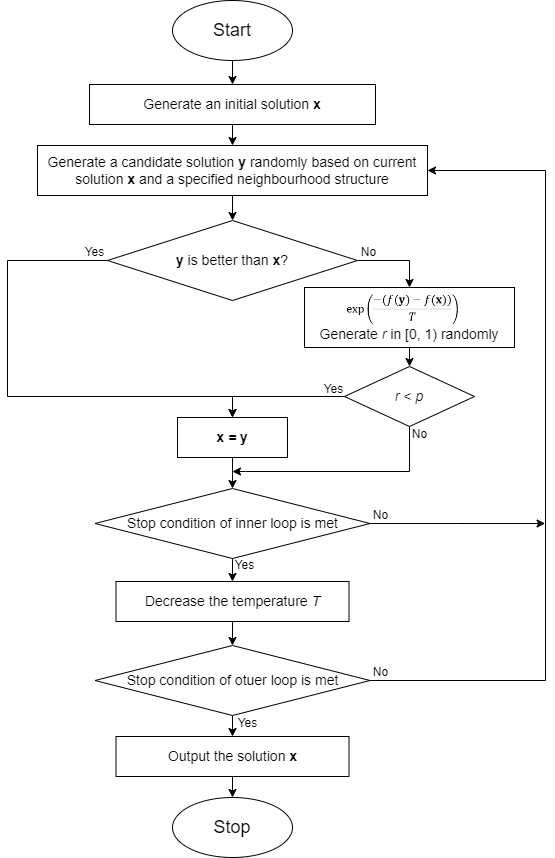

The diagram above was exported from draw.io. Its source (the exported page's mxGraphModel, read from the mxfile embedded in the PNG):
<mxGraphModel dx="868" dy="885" grid="0" gridSize="10" guides="1" tooltips="1" connect="1" arrows="1" fold="1" page="1" pageScale="1" pageWidth="827" pageHeight="1169" math="0" shadow="0">
  <root>
    <mxCell id="0" />
    <mxCell id="1" parent="0" />
    <mxCell id="YK_i17SB9ZyhAp6DQ53M-11" style="edgeStyle=orthogonalEdgeStyle;rounded=0;orthogonalLoop=1;jettySize=auto;html=1;exitX=0.5;exitY=1;exitDx=0;exitDy=0;entryX=0.5;entryY=0;entryDx=0;entryDy=0;" parent="1" source="YK_i17SB9ZyhAp6DQ53M-1" target="YK_i17SB9ZyhAp6DQ53M-2" edge="1">
      <mxGeometry relative="1" as="geometry" />
    </mxCell>
    <mxCell id="YK_i17SB9ZyhAp6DQ53M-1" value="&lt;font style=&quot;font-size: 18px;&quot;&gt;Start&lt;/font&gt;" style="ellipse;whiteSpace=wrap;html=1;" parent="1" vertex="1">
      <mxGeometry x="330" y="40" width="120" height="60" as="geometry" />
    </mxCell>
    <mxCell id="YK_i17SB9ZyhAp6DQ53M-12" style="edgeStyle=orthogonalEdgeStyle;rounded=0;orthogonalLoop=1;jettySize=auto;html=1;exitX=0.5;exitY=1;exitDx=0;exitDy=0;entryX=0.5;entryY=0;entryDx=0;entryDy=0;" parent="1" source="YK_i17SB9ZyhAp6DQ53M-2" target="YK_i17SB9ZyhAp6DQ53M-3" edge="1">
      <mxGeometry relative="1" as="geometry" />
    </mxCell>
    <mxCell id="YK_i17SB9ZyhAp6DQ53M-2" value="&lt;font style=&quot;font-size: 14px;&quot;&gt;Generate an initial solution &lt;b&gt;x&lt;/b&gt;&lt;/font&gt;" style="rounded=0;whiteSpace=wrap;html=1;" parent="1" vertex="1">
      <mxGeometry x="247" y="124" width="286" height="40" as="geometry" />
    </mxCell>
    <mxCell id="YK_i17SB9ZyhAp6DQ53M-13" style="edgeStyle=orthogonalEdgeStyle;rounded=0;orthogonalLoop=1;jettySize=auto;html=1;exitX=0.5;exitY=1;exitDx=0;exitDy=0;entryX=0.5;entryY=0;entryDx=0;entryDy=0;" parent="1" source="YK_i17SB9ZyhAp6DQ53M-3" target="YK_i17SB9ZyhAp6DQ53M-9" edge="1">
      <mxGeometry relative="1" as="geometry" />
    </mxCell>
    <mxCell id="YK_i17SB9ZyhAp6DQ53M-3" value="&lt;font style=&quot;font-size: 14px;&quot;&gt;Generate a candidate solution &lt;b&gt;y&lt;/b&gt; randomly based on current solution &lt;b&gt;x &lt;/b&gt;and a specified neighbourhood structure&lt;/font&gt;" style="rounded=0;whiteSpace=wrap;html=1;" parent="1" vertex="1">
      <mxGeometry x="195" y="185" width="390" height="50" as="geometry" />
    </mxCell>
    <mxCell id="AK5LsD-yUFYLlv6rr3yG-10" style="edgeStyle=orthogonalEdgeStyle;rounded=0;orthogonalLoop=1;jettySize=auto;html=1;exitX=0;exitY=0.5;exitDx=0;exitDy=0;entryX=0.5;entryY=0;entryDx=0;entryDy=0;" edge="1" parent="1" source="YK_i17SB9ZyhAp6DQ53M-6" target="YK_i17SB9ZyhAp6DQ53M-10">
      <mxGeometry relative="1" as="geometry" />
    </mxCell>
    <mxCell id="AK5LsD-yUFYLlv6rr3yG-19" style="edgeStyle=orthogonalEdgeStyle;rounded=0;orthogonalLoop=1;jettySize=auto;html=1;exitX=0.5;exitY=1;exitDx=0;exitDy=0;" edge="1" parent="1" source="YK_i17SB9ZyhAp6DQ53M-6">
      <mxGeometry relative="1" as="geometry">
        <mxPoint x="390" y="511" as="targetPoint" />
        <Array as="points">
          <mxPoint x="567" y="511" />
          <mxPoint x="403" y="511" />
        </Array>
      </mxGeometry>
    </mxCell>
    <mxCell id="YK_i17SB9ZyhAp6DQ53M-6" value="&lt;font style=&quot;font-size: 14px;&quot;&gt;&lt;i&gt;r &lt;/i&gt;&amp;lt; &lt;i&gt;p&lt;/i&gt;&lt;/font&gt;" style="rhombus;whiteSpace=wrap;html=1;" parent="1" vertex="1">
      <mxGeometry x="502" y="406" width="130" height="60" as="geometry" />
    </mxCell>
    <mxCell id="YK_i17SB9ZyhAp6DQ53M-15" style="edgeStyle=orthogonalEdgeStyle;rounded=0;orthogonalLoop=1;jettySize=auto;html=1;exitX=0.5;exitY=1;exitDx=0;exitDy=0;entryX=0.5;entryY=0;entryDx=0;entryDy=0;" parent="1" source="YK_i17SB9ZyhAp6DQ53M-8" target="YK_i17SB9ZyhAp6DQ53M-6" edge="1">
      <mxGeometry relative="1" as="geometry" />
    </mxCell>
    <mxCell id="YK_i17SB9ZyhAp6DQ53M-8" value="&lt;font style=&quot;font-size: 14px;&quot;&gt;&lt;br&gt;&lt;br&gt;Generate &lt;i&gt;r &lt;/i&gt;in [0, 1) randomly&lt;/font&gt;" style="rounded=0;whiteSpace=wrap;html=1;" parent="1" vertex="1">
      <mxGeometry x="462" y="327" width="210" height="60" as="geometry" />
    </mxCell>
    <mxCell id="YK_i17SB9ZyhAp6DQ53M-14" style="edgeStyle=orthogonalEdgeStyle;rounded=0;orthogonalLoop=1;jettySize=auto;html=1;exitX=1;exitY=0.5;exitDx=0;exitDy=0;entryX=0.5;entryY=0;entryDx=0;entryDy=0;" parent="1" source="YK_i17SB9ZyhAp6DQ53M-9" target="YK_i17SB9ZyhAp6DQ53M-8" edge="1">
      <mxGeometry relative="1" as="geometry" />
    </mxCell>
    <mxCell id="AK5LsD-yUFYLlv6rr3yG-11" style="edgeStyle=orthogonalEdgeStyle;rounded=0;orthogonalLoop=1;jettySize=auto;html=1;exitX=0;exitY=0.5;exitDx=0;exitDy=0;entryX=0.5;entryY=0;entryDx=0;entryDy=0;" edge="1" parent="1" source="YK_i17SB9ZyhAp6DQ53M-9" target="YK_i17SB9ZyhAp6DQ53M-10">
      <mxGeometry relative="1" as="geometry">
        <Array as="points">
          <mxPoint x="165" y="300" />
          <mxPoint x="165" y="436" />
          <mxPoint x="390" y="436" />
        </Array>
      </mxGeometry>
    </mxCell>
    <mxCell id="YK_i17SB9ZyhAp6DQ53M-9" value="&lt;font style=&quot;font-size: 14px;&quot;&gt;&lt;b&gt;y&lt;/b&gt; is better than &lt;b&gt;x&lt;/b&gt;?&lt;/font&gt;" style="rhombus;whiteSpace=wrap;html=1;" parent="1" vertex="1">
      <mxGeometry x="265" y="260" width="250" height="80" as="geometry" />
    </mxCell>
    <mxCell id="AK5LsD-yUFYLlv6rr3yG-12" style="edgeStyle=orthogonalEdgeStyle;rounded=0;orthogonalLoop=1;jettySize=auto;html=1;exitX=0.5;exitY=1;exitDx=0;exitDy=0;entryX=0.5;entryY=0;entryDx=0;entryDy=0;" edge="1" parent="1" source="YK_i17SB9ZyhAp6DQ53M-10" target="AK5LsD-yUFYLlv6rr3yG-1">
      <mxGeometry relative="1" as="geometry" />
    </mxCell>
    <mxCell id="YK_i17SB9ZyhAp6DQ53M-10" value="&lt;font style=&quot;font-size: 14px;&quot;&gt;&lt;b&gt;x &lt;/b&gt;&lt;i&gt;&lt;b&gt;= &lt;/b&gt;&lt;/i&gt;&lt;b style=&quot;&quot;&gt;y&lt;/b&gt;&lt;/font&gt;" style="rounded=0;whiteSpace=wrap;html=1;" parent="1" vertex="1">
      <mxGeometry x="335" y="457" width="110" height="40" as="geometry" />
    </mxCell>
    <mxCell id="AK5LsD-yUFYLlv6rr3yG-13" style="edgeStyle=orthogonalEdgeStyle;rounded=0;orthogonalLoop=1;jettySize=auto;html=1;exitX=0.5;exitY=1;exitDx=0;exitDy=0;entryX=0.5;entryY=0;entryDx=0;entryDy=0;" edge="1" parent="1" source="AK5LsD-yUFYLlv6rr3yG-1" target="AK5LsD-yUFYLlv6rr3yG-3">
      <mxGeometry relative="1" as="geometry" />
    </mxCell>
    <mxCell id="AK5LsD-yUFYLlv6rr3yG-21" style="edgeStyle=orthogonalEdgeStyle;rounded=0;orthogonalLoop=1;jettySize=auto;html=1;exitX=1;exitY=0.5;exitDx=0;exitDy=0;" edge="1" parent="1" source="AK5LsD-yUFYLlv6rr3yG-1">
      <mxGeometry relative="1" as="geometry">
        <mxPoint x="702.6000061035156" y="563" as="targetPoint" />
      </mxGeometry>
    </mxCell>
    <mxCell id="AK5LsD-yUFYLlv6rr3yG-1" value="&lt;span style=&quot;font-size: 14px;&quot;&gt;Stop condition of inner loop is met&lt;/span&gt;" style="rhombus;whiteSpace=wrap;html=1;" vertex="1" parent="1">
      <mxGeometry x="252.5" y="528" width="275" height="70" as="geometry" />
    </mxCell>
    <mxCell id="AK5LsD-yUFYLlv6rr3yG-14" style="edgeStyle=orthogonalEdgeStyle;rounded=0;orthogonalLoop=1;jettySize=auto;html=1;exitX=0.5;exitY=1;exitDx=0;exitDy=0;entryX=0.5;entryY=0;entryDx=0;entryDy=0;" edge="1" parent="1" source="AK5LsD-yUFYLlv6rr3yG-3" target="AK5LsD-yUFYLlv6rr3yG-4">
      <mxGeometry relative="1" as="geometry" />
    </mxCell>
    <mxCell id="AK5LsD-yUFYLlv6rr3yG-3" value="&lt;span style=&quot;font-size: 14px;&quot;&gt;Decrease the temperature &lt;i&gt;T&lt;/i&gt;&lt;/span&gt;" style="rounded=0;whiteSpace=wrap;html=1;" vertex="1" parent="1">
      <mxGeometry x="273.5" y="621" width="233" height="40" as="geometry" />
    </mxCell>
    <mxCell id="AK5LsD-yUFYLlv6rr3yG-15" style="edgeStyle=orthogonalEdgeStyle;rounded=0;orthogonalLoop=1;jettySize=auto;html=1;exitX=0.5;exitY=1;exitDx=0;exitDy=0;entryX=0.5;entryY=0;entryDx=0;entryDy=0;" edge="1" parent="1" source="AK5LsD-yUFYLlv6rr3yG-4" target="AK5LsD-yUFYLlv6rr3yG-5">
      <mxGeometry relative="1" as="geometry" />
    </mxCell>
    <mxCell id="AK5LsD-yUFYLlv6rr3yG-18" style="edgeStyle=orthogonalEdgeStyle;rounded=0;orthogonalLoop=1;jettySize=auto;html=1;exitX=1;exitY=0.5;exitDx=0;exitDy=0;entryX=1;entryY=0.5;entryDx=0;entryDy=0;" edge="1" parent="1" source="AK5LsD-yUFYLlv6rr3yG-4" target="YK_i17SB9ZyhAp6DQ53M-3">
      <mxGeometry relative="1" as="geometry">
        <mxPoint x="727" y="200" as="targetPoint" />
        <Array as="points">
          <mxPoint x="703" y="720" />
          <mxPoint x="703" y="210" />
        </Array>
      </mxGeometry>
    </mxCell>
    <mxCell id="AK5LsD-yUFYLlv6rr3yG-4" value="&lt;span style=&quot;font-size: 14px;&quot;&gt;Stop condition of otuer loop is met&lt;/span&gt;" style="rhombus;whiteSpace=wrap;html=1;" vertex="1" parent="1">
      <mxGeometry x="252.5" y="685" width="275" height="70" as="geometry" />
    </mxCell>
    <mxCell id="AK5LsD-yUFYLlv6rr3yG-16" style="edgeStyle=orthogonalEdgeStyle;rounded=0;orthogonalLoop=1;jettySize=auto;html=1;exitX=0.5;exitY=1;exitDx=0;exitDy=0;entryX=0.5;entryY=0;entryDx=0;entryDy=0;" edge="1" parent="1" source="AK5LsD-yUFYLlv6rr3yG-5" target="AK5LsD-yUFYLlv6rr3yG-6">
      <mxGeometry relative="1" as="geometry" />
    </mxCell>
    <mxCell id="AK5LsD-yUFYLlv6rr3yG-5" value="&lt;span style=&quot;font-size: 14px;&quot;&gt;Output the solution &lt;b&gt;x&lt;/b&gt;&lt;/span&gt;" style="rounded=0;whiteSpace=wrap;html=1;" vertex="1" parent="1">
      <mxGeometry x="273.5" y="776" width="233" height="40" as="geometry" />
    </mxCell>
    <mxCell id="AK5LsD-yUFYLlv6rr3yG-6" value="&lt;font style=&quot;font-size: 18px;&quot;&gt;Stop&lt;br&gt;&lt;/font&gt;" style="ellipse;whiteSpace=wrap;html=1;" vertex="1" parent="1">
      <mxGeometry x="330" y="837" width="120" height="60" as="geometry" />
    </mxCell>
    <mxCell id="AK5LsD-yUFYLlv6rr3yG-17" value="" style="shape=image;verticalLabelPosition=bottom;labelBackgroundColor=default;verticalAlign=top;aspect=fixed;imageAspect=0;image=data:image/png,(base64 omitted: 4052 chars);" vertex="1" parent="1">
      <mxGeometry x="502" y="331" width="114.5" height="36.01" as="geometry" />
    </mxCell>
    <mxCell id="AK5LsD-yUFYLlv6rr3yG-22" value="Yes" style="text;html=1;align=center;verticalAlign=middle;resizable=0;points=[];autosize=1;strokeColor=none;fillColor=none;" vertex="1" parent="1">
      <mxGeometry x="233" y="279" width="38" height="26" as="geometry" />
    </mxCell>
    <mxCell id="AK5LsD-yUFYLlv6rr3yG-23" value="Yes" style="text;html=1;align=center;verticalAlign=middle;resizable=0;points=[];autosize=1;strokeColor=none;fillColor=none;" vertex="1" parent="1">
      <mxGeometry x="472" y="416" width="38" height="26" as="geometry" />
    </mxCell>
    <mxCell id="AK5LsD-yUFYLlv6rr3yG-24" value="Yes" style="text;html=1;align=center;verticalAlign=middle;resizable=0;points=[];autosize=1;strokeColor=none;fillColor=none;" vertex="1" parent="1">
      <mxGeometry x="383" y="592" width="38" height="26" as="geometry" />
    </mxCell>
    <mxCell id="AK5LsD-yUFYLlv6rr3yG-25" value="Yes" style="text;html=1;align=center;verticalAlign=middle;resizable=0;points=[];autosize=1;strokeColor=none;fillColor=none;" vertex="1" parent="1">
      <mxGeometry x="386" y="750" width="38" height="26" as="geometry" />
    </mxCell>
    <mxCell id="AK5LsD-yUFYLlv6rr3yG-26" value="No" style="text;html=1;align=center;verticalAlign=middle;resizable=0;points=[];autosize=1;strokeColor=none;fillColor=none;" vertex="1" parent="1">
      <mxGeometry x="521" y="699" width="33" height="26" as="geometry" />
    </mxCell>
    <mxCell id="AK5LsD-yUFYLlv6rr3yG-27" value="No" style="text;html=1;align=center;verticalAlign=middle;resizable=0;points=[];autosize=1;strokeColor=none;fillColor=none;" vertex="1" parent="1">
      <mxGeometry x="521" y="542" width="33" height="26" as="geometry" />
    </mxCell>
    <mxCell id="AK5LsD-yUFYLlv6rr3yG-28" value="No" style="text;html=1;align=center;verticalAlign=middle;resizable=0;points=[];autosize=1;strokeColor=none;fillColor=none;" vertex="1" parent="1">
      <mxGeometry x="560" y="461" width="33" height="26" as="geometry" />
    </mxCell>
    <mxCell id="AK5LsD-yUFYLlv6rr3yG-29" value="No" style="text;html=1;align=center;verticalAlign=middle;resizable=0;points=[];autosize=1;strokeColor=none;fillColor=none;" vertex="1" parent="1">
      <mxGeometry x="509.5" y="279" width="33" height="26" as="geometry" />
    </mxCell>
  </root>
</mxGraphModel>